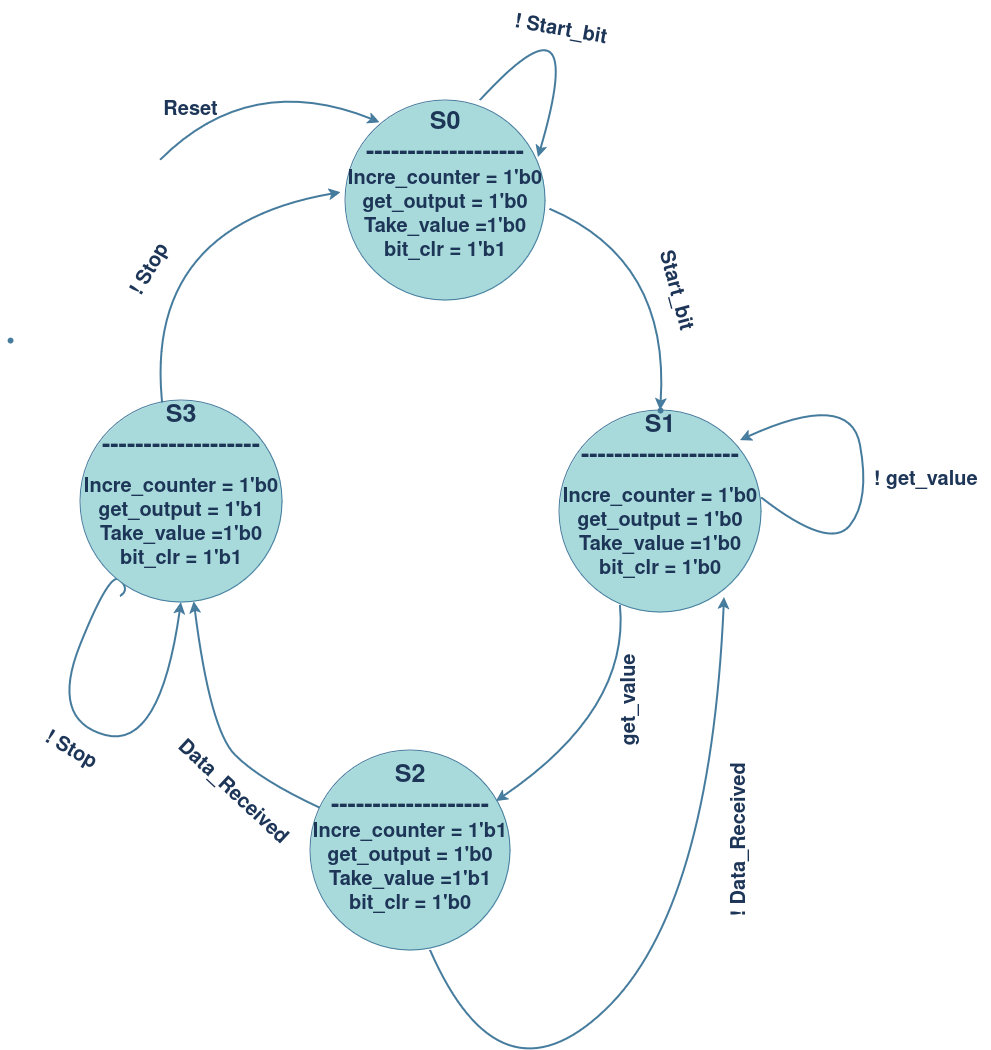

The diagram above was exported from draw.io. Its source (the exported page's mxGraphModel, read from the mxfile embedded in the PNG):
<mxGraphModel dx="1434" dy="1820" grid="1" gridSize="10" guides="1" tooltips="1" connect="1" arrows="1" fold="1" page="1" pageScale="1" pageWidth="850" pageHeight="1100" math="0" shadow="0">
  <root>
    <mxCell id="0" />
    <mxCell id="1" parent="0" />
    <mxCell id="inm7bDUf0q5K3b7S0O-A-1" value="&lt;div&gt;&lt;b&gt;&lt;font style=&quot;font-size: 25px;&quot;&gt;S0&lt;/font&gt;&lt;/b&gt;&lt;/div&gt;&lt;div&gt;&lt;b&gt;&lt;font style=&quot;font-size: 25px;&quot;&gt;-------------------&lt;/font&gt;&lt;/b&gt;&lt;/div&gt;&lt;div&gt;&lt;b style=&quot;font-size: 20px;&quot;&gt;&lt;font style=&quot;font-size: 20px;&quot;&gt;Incre_counter = 1'b0&lt;font style=&quot;font-size: 20px;&quot;&gt;&lt;br&gt;&lt;/font&gt;&lt;/font&gt;&lt;/b&gt;&lt;/div&gt;&lt;div&gt;&lt;b&gt;&lt;font style=&quot;font-size: 25px;&quot;&gt;&lt;/font&gt;&lt;/b&gt;&lt;div&gt;&lt;b style=&quot;font-size: 20px;&quot;&gt;&lt;font style=&quot;font-size: 20px;&quot;&gt;get_output = 1'b0&lt;br&gt;&lt;/font&gt;&lt;/b&gt;&lt;/div&gt;&lt;div&gt;&lt;b&gt;&lt;font style=&quot;font-size: 25px;&quot;&gt;&lt;/font&gt;&lt;/b&gt;&lt;div&gt;&lt;b style=&quot;font-size: 20px;&quot;&gt;&lt;font style=&quot;font-size: 20px;&quot;&gt;Take_value =1'b0 bit_clr = 1'b1&lt;br&gt;&lt;/font&gt;&lt;/b&gt;&lt;/div&gt;&lt;/div&gt;&lt;/div&gt;&lt;div&gt;&lt;font style=&quot;font-size: 25px;&quot;&gt;&lt;br&gt;&lt;/font&gt;&lt;/div&gt;" style="ellipse;whiteSpace=wrap;html=1;aspect=fixed;labelBackgroundColor=none;fillColor=#A8DADC;strokeColor=#457B9D;fontColor=#1D3557;" vertex="1" parent="1">
      <mxGeometry x="345" y="20" width="200" height="200" as="geometry" />
    </mxCell>
    <mxCell id="inm7bDUf0q5K3b7S0O-A-2" value="&lt;div&gt;&lt;b&gt;&lt;font style=&quot;font-size: 25px;&quot;&gt;S1&lt;/font&gt;&lt;/b&gt;&lt;/div&gt;&lt;div&gt;&lt;b&gt;&lt;font style=&quot;font-size: 25px;&quot;&gt;-------------------&lt;/font&gt;&lt;/b&gt;&lt;/div&gt;&lt;br&gt;&lt;div&gt;&lt;b style=&quot;font-size: 20px;&quot;&gt;&lt;font style=&quot;font-size: 20px;&quot;&gt;Incre_counter = 1'b0&lt;font style=&quot;font-size: 20px;&quot;&gt;&lt;br&gt;&lt;/font&gt;&lt;/font&gt;&lt;/b&gt;&lt;/div&gt;&lt;div&gt;&lt;b&gt;&lt;font style=&quot;font-size: 25px;&quot;&gt;&lt;/font&gt;&lt;/b&gt;&lt;div&gt;&lt;b style=&quot;font-size: 20px;&quot;&gt;&lt;font style=&quot;font-size: 20px;&quot;&gt;get_output = 1'b0&lt;br&gt;&lt;/font&gt;&lt;/b&gt;&lt;/div&gt;&lt;div&gt;&lt;b&gt;&lt;font style=&quot;font-size: 25px;&quot;&gt;&lt;/font&gt;&lt;/b&gt;&lt;div&gt;&lt;b style=&quot;font-size: 20px;&quot;&gt;&lt;font style=&quot;font-size: 20px;&quot;&gt;Take_value =1'b0 bit_clr = 1'b0&lt;br&gt;&lt;/font&gt;&lt;/b&gt;&lt;/div&gt;&lt;/div&gt;&lt;/div&gt;&lt;div&gt;&lt;font style=&quot;font-size: 25px;&quot;&gt;&lt;br&gt;&lt;/font&gt;&lt;/div&gt;" style="ellipse;whiteSpace=wrap;html=1;aspect=fixed;labelBackgroundColor=none;fillColor=#A8DADC;strokeColor=#457B9D;fontColor=#1D3557;" vertex="1" parent="1">
      <mxGeometry x="559" y="330" width="202" height="202" as="geometry" />
    </mxCell>
    <mxCell id="inm7bDUf0q5K3b7S0O-A-3" value="&lt;div&gt;&lt;b&gt;&lt;font style=&quot;font-size: 25px;&quot;&gt;S2&lt;/font&gt;&lt;/b&gt;&lt;/div&gt;&lt;div&gt;&lt;b&gt;&lt;font style=&quot;font-size: 25px;&quot;&gt;-------------------&lt;/font&gt;&lt;/b&gt;&lt;/div&gt;&lt;div&gt;&lt;b style=&quot;font-size: 20px;&quot;&gt;&lt;font style=&quot;font-size: 20px;&quot;&gt;Incre_counter = 1'b1&lt;font style=&quot;font-size: 20px;&quot;&gt;&lt;br&gt;&lt;/font&gt;&lt;/font&gt;&lt;/b&gt;&lt;/div&gt;&lt;div&gt;&lt;b&gt;&lt;font style=&quot;font-size: 25px;&quot;&gt;&lt;/font&gt;&lt;/b&gt;&lt;div&gt;&lt;b style=&quot;font-size: 20px;&quot;&gt;&lt;font style=&quot;font-size: 20px;&quot;&gt;get_output = 1'b0&lt;br&gt;&lt;/font&gt;&lt;/b&gt;&lt;/div&gt;&lt;div&gt;&lt;b&gt;&lt;font style=&quot;font-size: 25px;&quot;&gt;&lt;/font&gt;&lt;/b&gt;&lt;div&gt;&lt;b style=&quot;font-size: 20px;&quot;&gt;&lt;font style=&quot;font-size: 20px;&quot;&gt;Take_value =1'b1 bit_clr = 1'b0&lt;/font&gt;&lt;/b&gt;&lt;/div&gt;&lt;div&gt;&lt;b style=&quot;font-size: 20px;&quot;&gt;&lt;font style=&quot;font-size: 20px;&quot;&gt;&lt;br&gt;&lt;/font&gt;&lt;/b&gt;&lt;/div&gt;&lt;/div&gt;&lt;/div&gt;" style="ellipse;whiteSpace=wrap;html=1;aspect=fixed;labelBackgroundColor=none;fillColor=#A8DADC;strokeColor=#457B9D;fontColor=#1D3557;" vertex="1" parent="1">
      <mxGeometry x="310" y="670" width="200" height="200" as="geometry" />
    </mxCell>
    <mxCell id="inm7bDUf0q5K3b7S0O-A-4" value="" style="shape=waypoint;sketch=0;size=6;pointerEvents=1;points=[];fillColor=#A8DADC;resizable=0;rotatable=0;perimeter=centerPerimeter;snapToPoint=1;labelBackgroundColor=none;strokeColor=#457B9D;fontColor=#1D3557;" vertex="1" parent="1">
      <mxGeometry x="650" y="320" width="20" height="20" as="geometry" />
    </mxCell>
    <mxCell id="inm7bDUf0q5K3b7S0O-A-6" value="" style="edgeStyle=none;orthogonalLoop=1;jettySize=auto;html=1;rounded=0;curved=1;exitX=0.556;exitY=1.022;exitDx=0;exitDy=0;exitPerimeter=0;entryX=0.896;entryY=0.149;entryDx=0;entryDy=0;entryPerimeter=0;strokeWidth=2;labelBackgroundColor=none;strokeColor=#457B9D;fontColor=default;" edge="1" parent="1" target="inm7bDUf0q5K3b7S0O-A-2">
      <mxGeometry width="80" relative="1" as="geometry">
        <mxPoint x="761.002" y="417.3639999999999" as="sourcePoint" />
        <mxPoint x="850.69" y="339.99799999999993" as="targetPoint" />
        <Array as="points">
          <mxPoint x="829.69" y="470.91999999999996" />
          <mxPoint x="870" y="420" />
          <mxPoint x="850" y="310" />
        </Array>
      </mxGeometry>
    </mxCell>
    <mxCell id="inm7bDUf0q5K3b7S0O-A-9" value="" style="endArrow=classic;html=1;rounded=0;curved=1;strokeWidth=2;entryX=0.15;entryY=0.55;entryDx=0;entryDy=0;entryPerimeter=0;exitX=1.022;exitY=0.544;exitDx=0;exitDy=0;exitPerimeter=0;labelBackgroundColor=none;strokeColor=#457B9D;fontColor=default;" edge="1" parent="1" source="inm7bDUf0q5K3b7S0O-A-1" target="inm7bDUf0q5K3b7S0O-A-4">
      <mxGeometry width="50" height="50" relative="1" as="geometry">
        <mxPoint x="460" y="169.1" as="sourcePoint" />
        <mxPoint x="634.2720779386418" y="330.0045455704927" as="targetPoint" />
        <Array as="points">
          <mxPoint x="670" y="180" />
        </Array>
      </mxGeometry>
    </mxCell>
    <mxCell id="inm7bDUf0q5K3b7S0O-A-10" value="&lt;font size=&quot;1&quot;&gt;&lt;b style=&quot;font-size: 20px;&quot;&gt;Start_bit&lt;/b&gt;&lt;/font&gt;" style="text;html=1;align=center;verticalAlign=middle;resizable=0;points=[];autosize=1;strokeColor=none;fillColor=none;labelBackgroundColor=none;fontColor=#1D3557;rotation=75;" vertex="1" parent="1">
      <mxGeometry x="620" y="190" width="110" height="40" as="geometry" />
    </mxCell>
    <mxCell id="inm7bDUf0q5K3b7S0O-A-11" value="" style="endArrow=classic;html=1;rounded=0;entryX=-0.022;entryY=0.461;entryDx=0;entryDy=0;entryPerimeter=0;curved=1;strokeWidth=2;labelBackgroundColor=none;strokeColor=#457B9D;fontColor=default;" edge="1" parent="1" target="inm7bDUf0q5K3b7S0O-A-1">
      <mxGeometry width="50" height="50" relative="1" as="geometry">
        <mxPoint x="170" y="370" as="sourcePoint" />
        <mxPoint x="220" y="320" as="targetPoint" />
        <Array as="points">
          <mxPoint x="120" y="150" />
        </Array>
      </mxGeometry>
    </mxCell>
    <mxCell id="inm7bDUf0q5K3b7S0O-A-13" value="" style="endArrow=classic;html=1;rounded=0;curved=1;entryX=0.5;entryY=1;entryDx=0;entryDy=0;strokeWidth=2;labelBackgroundColor=none;strokeColor=#457B9D;fontColor=default;" edge="1" parent="1" target="inm7bDUf0q5K3b7S0O-A-18">
      <mxGeometry width="50" height="50" relative="1" as="geometry">
        <mxPoint x="120" y="516.04" as="sourcePoint" />
        <mxPoint x="182.98000000000002" y="550" as="targetPoint" />
        <Array as="points">
          <mxPoint x="130" y="510" />
          <mxPoint x="110" y="490" />
          <mxPoint x="50" y="640" />
          <mxPoint x="160" y="670" />
        </Array>
      </mxGeometry>
    </mxCell>
    <mxCell id="inm7bDUf0q5K3b7S0O-A-14" value="&lt;b&gt;&lt;font style=&quot;font-size: 20px;&quot;&gt;!&lt;/font&gt;&lt;font style=&quot;font-size: 20px;&quot;&gt; Data_Received&lt;/font&gt;&lt;/b&gt;" style="text;html=1;align=center;verticalAlign=middle;resizable=0;points=[];autosize=1;strokeColor=none;fillColor=none;rotation=270;labelBackgroundColor=none;fontColor=#1D3557;" vertex="1" parent="1">
      <mxGeometry x="650" y="740" width="180" height="40" as="geometry" />
    </mxCell>
    <mxCell id="inm7bDUf0q5K3b7S0O-A-15" value="" style="endArrow=classic;html=1;rounded=0;entryX=0.172;entryY=0.111;entryDx=0;entryDy=0;entryPerimeter=0;curved=1;strokeWidth=2;labelBackgroundColor=none;strokeColor=#457B9D;fontColor=default;" edge="1" parent="1" target="inm7bDUf0q5K3b7S0O-A-1">
      <mxGeometry width="50" height="50" relative="1" as="geometry">
        <mxPoint x="160" y="80" as="sourcePoint" />
        <mxPoint x="270" y="20" as="targetPoint" />
        <Array as="points">
          <mxPoint x="250" y="-10" />
        </Array>
      </mxGeometry>
    </mxCell>
    <mxCell id="inm7bDUf0q5K3b7S0O-A-16" value="&lt;font style=&quot;font-size: 20px;&quot;&gt;&lt;b&gt;Reset&lt;/b&gt;&lt;/font&gt;" style="text;html=1;align=center;verticalAlign=middle;resizable=0;points=[];autosize=1;strokeColor=none;fillColor=none;labelBackgroundColor=none;fontColor=#1D3557;" vertex="1" parent="1">
      <mxGeometry x="150" y="10" width="80" height="40" as="geometry" />
    </mxCell>
    <mxCell id="inm7bDUf0q5K3b7S0O-A-17" value="&lt;b style=&quot;font-size: 20px;&quot;&gt;! Start_bit&lt;br&gt;&lt;/b&gt;" style="text;html=1;align=center;verticalAlign=middle;resizable=0;points=[];autosize=1;strokeColor=none;fillColor=none;labelBackgroundColor=none;fontColor=#1D3557;rotation=10;" vertex="1" parent="1">
      <mxGeometry x="500" y="-70" width="120" height="40" as="geometry" />
    </mxCell>
    <mxCell id="inm7bDUf0q5K3b7S0O-A-18" value="&lt;div&gt;&lt;b&gt;&lt;font style=&quot;font-size: 25px;&quot;&gt;S3&lt;/font&gt;&lt;/b&gt;&lt;/div&gt;&lt;div&gt;&lt;b&gt;&lt;font style=&quot;font-size: 25px;&quot;&gt;-------------------&lt;/font&gt;&lt;/b&gt;&lt;/div&gt;&lt;br&gt;&lt;div&gt;&lt;b style=&quot;font-size: 20px;&quot;&gt;&lt;font style=&quot;font-size: 20px;&quot;&gt;Incre_counter = 1'b0&lt;font style=&quot;font-size: 20px;&quot;&gt;&lt;br&gt;&lt;/font&gt;&lt;/font&gt;&lt;/b&gt;&lt;/div&gt;&lt;div&gt;&lt;b&gt;&lt;font style=&quot;font-size: 25px;&quot;&gt;&lt;/font&gt;&lt;/b&gt;&lt;div&gt;&lt;b style=&quot;font-size: 20px;&quot;&gt;&lt;font style=&quot;font-size: 20px;&quot;&gt;get_output = 1'b1&lt;br&gt;&lt;/font&gt;&lt;/b&gt;&lt;/div&gt;&lt;div&gt;&lt;b&gt;&lt;font style=&quot;font-size: 25px;&quot;&gt;&lt;/font&gt;&lt;/b&gt;&lt;div&gt;&lt;b style=&quot;font-size: 20px;&quot;&gt;&lt;font style=&quot;font-size: 20px;&quot;&gt;Take_value =1'b0 bit_clr = 1'b1&lt;br&gt;&lt;/font&gt;&lt;/b&gt;&lt;/div&gt;&lt;/div&gt;&lt;/div&gt;&lt;div&gt;&lt;font style=&quot;font-size: 25px;&quot;&gt;&lt;br&gt;&lt;/font&gt;&lt;/div&gt;" style="ellipse;whiteSpace=wrap;html=1;aspect=fixed;labelBackgroundColor=none;fillColor=#A8DADC;strokeColor=#457B9D;fontColor=#1D3557;" vertex="1" parent="1">
      <mxGeometry x="80" y="320" width="202" height="202" as="geometry" />
    </mxCell>
    <mxCell id="inm7bDUf0q5K3b7S0O-A-19" value="" style="shape=waypoint;sketch=0;size=6;pointerEvents=1;points=[];fillColor=#A8DADC;resizable=0;rotatable=0;perimeter=centerPerimeter;snapToPoint=1;labelBackgroundColor=none;strokeColor=#457B9D;fontColor=#1D3557;" vertex="1" parent="1">
      <mxGeometry y="250" width="20" height="20" as="geometry" />
    </mxCell>
    <mxCell id="inm7bDUf0q5K3b7S0O-A-20" value="" style="endArrow=classic;html=1;rounded=0;entryX=0.93;entryY=0.255;entryDx=0;entryDy=0;entryPerimeter=0;curved=1;strokeWidth=2;labelBackgroundColor=none;strokeColor=#457B9D;fontColor=default;" edge="1" parent="1" target="inm7bDUf0q5K3b7S0O-A-3">
      <mxGeometry width="50" height="50" relative="1" as="geometry">
        <mxPoint x="620" y="525" as="sourcePoint" />
        <mxPoint x="570" y="575" as="targetPoint" />
        <Array as="points">
          <mxPoint x="630" y="630" />
        </Array>
      </mxGeometry>
    </mxCell>
    <mxCell id="inm7bDUf0q5K3b7S0O-A-21" value="" style="endArrow=classic;html=1;rounded=0;curved=1;strokeWidth=2;labelBackgroundColor=none;strokeColor=#457B9D;fontColor=default;" edge="1" parent="1" source="inm7bDUf0q5K3b7S0O-A-3" target="inm7bDUf0q5K3b7S0O-A-18">
      <mxGeometry width="50" height="50" relative="1" as="geometry">
        <mxPoint x="282" y="650" as="sourcePoint" />
        <mxPoint x="332" y="600" as="targetPoint" />
        <Array as="points">
          <mxPoint x="260" y="700" />
          <mxPoint x="210" y="650" />
        </Array>
      </mxGeometry>
    </mxCell>
    <mxCell id="inm7bDUf0q5K3b7S0O-A-23" value="&lt;b&gt;&lt;font style=&quot;font-size: 20px;&quot;&gt;! get_value&lt;/font&gt;&lt;/b&gt;" style="text;html=1;align=center;verticalAlign=middle;resizable=0;points=[];autosize=1;strokeColor=none;fillColor=none;rotation=0;labelBackgroundColor=none;fontColor=#1D3557;" vertex="1" parent="1">
      <mxGeometry x="860" y="380" width="130" height="40" as="geometry" />
    </mxCell>
    <mxCell id="inm7bDUf0q5K3b7S0O-A-24" value="&lt;b&gt;&lt;font style=&quot;font-size: 20px;&quot;&gt;get_value&lt;/font&gt;&lt;/b&gt;" style="text;html=1;align=center;verticalAlign=middle;resizable=0;points=[];autosize=1;strokeColor=none;fillColor=none;rotation=270;labelBackgroundColor=none;fontColor=#1D3557;" vertex="1" parent="1">
      <mxGeometry x="570" y="600" width="120" height="40" as="geometry" />
    </mxCell>
    <mxCell id="inm7bDUf0q5K3b7S0O-A-25" value="" style="endArrow=classic;html=1;rounded=0;entryX=0.817;entryY=0.926;entryDx=0;entryDy=0;entryPerimeter=0;curved=1;strokeWidth=2;labelBackgroundColor=none;strokeColor=#457B9D;fontColor=default;" edge="1" parent="1" target="inm7bDUf0q5K3b7S0O-A-2">
      <mxGeometry width="50" height="50" relative="1" as="geometry">
        <mxPoint x="430" y="870" as="sourcePoint" />
        <mxPoint x="380" y="920" as="targetPoint" />
        <Array as="points">
          <mxPoint x="500" y="1030" />
          <mxPoint x="710" y="830" />
        </Array>
      </mxGeometry>
    </mxCell>
    <mxCell id="inm7bDUf0q5K3b7S0O-A-26" value="&lt;b&gt;&lt;font style=&quot;font-size: 20px;&quot;&gt;&amp;nbsp;Data_Received&lt;/font&gt;&lt;/b&gt;" style="text;html=1;align=center;verticalAlign=middle;resizable=0;points=[];autosize=1;strokeColor=none;fillColor=none;rotation=43;labelBackgroundColor=none;fontColor=#1D3557;" vertex="1" parent="1">
      <mxGeometry x="145" y="690" width="170" height="40" as="geometry" />
    </mxCell>
    <mxCell id="inm7bDUf0q5K3b7S0O-A-27" value="&lt;b&gt;&lt;font style=&quot;font-size: 20px;&quot;&gt;! Stop&lt;/font&gt;&lt;/b&gt;" style="text;html=1;align=center;verticalAlign=middle;resizable=0;points=[];autosize=1;strokeColor=none;fillColor=none;rotation=30;labelBackgroundColor=none;fontColor=#1D3557;" vertex="1" parent="1">
      <mxGeometry x="30" y="650" width="80" height="40" as="geometry" />
    </mxCell>
    <mxCell id="inm7bDUf0q5K3b7S0O-A-28" value="&lt;b&gt;&lt;font style=&quot;font-size: 20px;&quot;&gt;! Stop&lt;/font&gt;&lt;/b&gt;" style="text;html=1;align=center;verticalAlign=middle;resizable=0;points=[];autosize=1;strokeColor=none;fillColor=none;rotation=-60;labelBackgroundColor=none;fontColor=#1D3557;" vertex="1" parent="1">
      <mxGeometry x="110" y="170" width="80" height="40" as="geometry" />
    </mxCell>
    <mxCell id="inm7bDUf0q5K3b7S0O-A-30" value="" style="endArrow=classic;html=1;rounded=0;entryX=0.965;entryY=0.285;entryDx=0;entryDy=0;entryPerimeter=0;curved=1;strokeWidth=2;labelBackgroundColor=none;strokeColor=#457B9D;fontColor=default;" edge="1" parent="1" target="inm7bDUf0q5K3b7S0O-A-1">
      <mxGeometry width="50" height="50" relative="1" as="geometry">
        <mxPoint x="480" y="20" as="sourcePoint" />
        <mxPoint x="560" y="-30" as="targetPoint" />
        <Array as="points">
          <mxPoint x="590" y="-100" />
        </Array>
      </mxGeometry>
    </mxCell>
  </root>
</mxGraphModel>